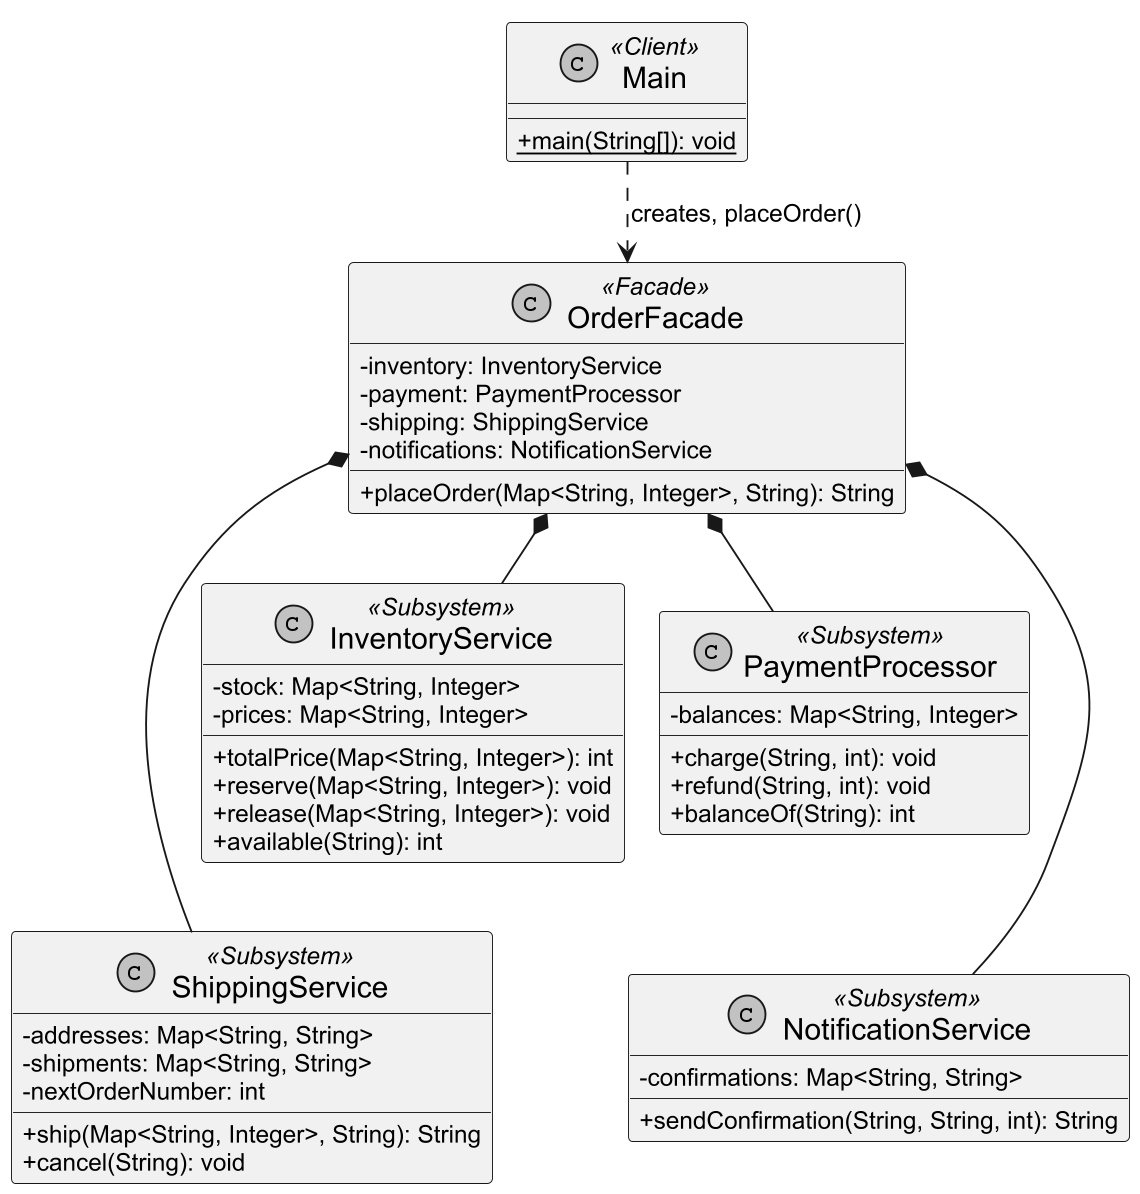

The diagram above was rendered by PlantUML. Its source (embedded in the PNG):
@startuml
!pragma layout smetana
skinparam dpi 180
skinparam defaultFontName Arial
skinparam defaultFontSize 13
skinparam classFontSize 16
skinparam classAttributeIconSize 0
skinparam shadowing false
skinparam monochrome true
skinparam nodesep 28
skinparam ranksep 35
top to bottom direction

class Main <<Client>> {
  {static} +main(String[]): void
}

class OrderFacade <<Facade>> {
  -inventory: InventoryService
  -payment: PaymentProcessor
  -shipping: ShippingService
  -notifications: NotificationService
  +placeOrder(Map<String, Integer>, String): String
}

class InventoryService <<Subsystem>> {
  -stock: Map<String, Integer>
  -prices: Map<String, Integer>
  +totalPrice(Map<String, Integer>): int
  +reserve(Map<String, Integer>): void
  +release(Map<String, Integer>): void
  +available(String): int
}

class PaymentProcessor <<Subsystem>> {
  -balances: Map<String, Integer>
  +charge(String, int): void
  +refund(String, int): void
  +balanceOf(String): int
}

class ShippingService <<Subsystem>> {
  -addresses: Map<String, String>
  -shipments: Map<String, String>
  -nextOrderNumber: int
  +ship(Map<String, Integer>, String): String
  +cancel(String): void
}

class NotificationService <<Subsystem>> {
  -confirmations: Map<String, String>
  +sendConfirmation(String, String, int): String
}

Main ..> OrderFacade : creates, placeOrder()
OrderFacade *-- InventoryService
OrderFacade *-- PaymentProcessor
OrderFacade *-- ShippingService
OrderFacade *-- NotificationService
InventoryService -[hidden]right- PaymentProcessor
InventoryService -[hidden]down- ShippingService
PaymentProcessor -[hidden]down- NotificationService
@enduml